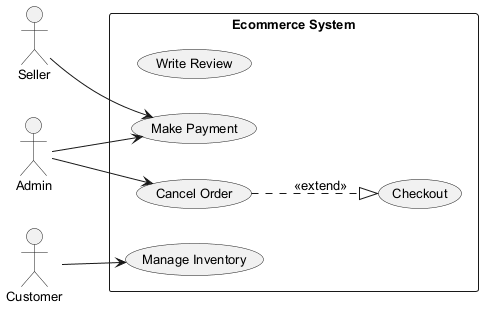

The diagram above was rendered by PlantUML. Its source (embedded in the PNG):
@startuml
skinparam backgroundColor #FFFFFF
skinparam classBackgroundColor #E8F4FA
skinparam classBorderColor #2C7DA0
skinparam defaultFontSize 13
left to right direction
actor "Seller" as Seller
actor "Admin" as Admin
actor "Customer" as Customer
rectangle "Ecommerce System" {
  usecase "Checkout" as UC_Checkout
  usecase "Write Review" as UC_WriteReview
  usecase "Make Payment" as UC_MakePayment
  usecase "Cancel Order" as UC_CancelOrder
  usecase "Manage Inventory" as UC_ManageInventory
}
Seller --> UC_MakePayment
Admin --> UC_MakePayment
Admin --> UC_CancelOrder
Customer --> UC_ManageInventory
UC_CancelOrder ..|> UC_Checkout : <<extend>>
@enduml